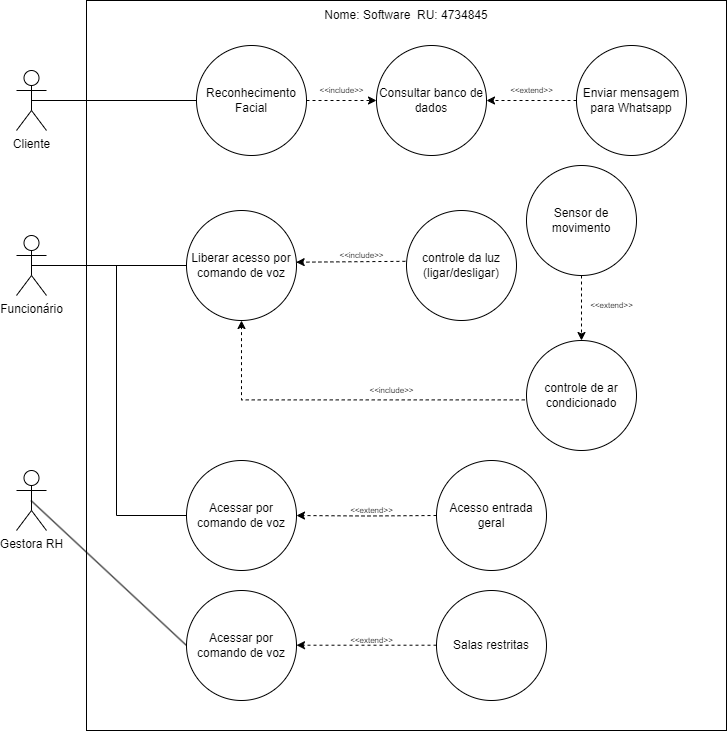

The diagram above was exported from draw.io. Its source (the exported page's mxGraphModel, read from the mxfile embedded in the PNG):
<mxGraphModel dx="1393" dy="763" grid="1" gridSize="10" guides="1" tooltips="1" connect="1" arrows="1" fold="1" page="1" pageScale="1" pageWidth="850" pageHeight="1100" math="0" shadow="0">
  <root>
    <mxCell id="0" />
    <mxCell id="1" parent="0" />
    <mxCell id="fE3-4CH88LTt8pQpbAM--1" value="Funcionário" style="shape=umlActor;verticalLabelPosition=bottom;verticalAlign=top;html=1;outlineConnect=0;" vertex="1" parent="1">
      <mxGeometry x="170" y="285" width="30" height="60" as="geometry" />
    </mxCell>
    <mxCell id="fE3-4CH88LTt8pQpbAM--2" value="Gestora RH" style="shape=umlActor;verticalLabelPosition=bottom;verticalAlign=top;html=1;outlineConnect=0;" vertex="1" parent="1">
      <mxGeometry x="170" y="520" width="30" height="60" as="geometry" />
    </mxCell>
    <mxCell id="fE3-4CH88LTt8pQpbAM--3" value="Cliente" style="shape=umlActor;verticalLabelPosition=bottom;verticalAlign=top;html=1;outlineConnect=0;" vertex="1" parent="1">
      <mxGeometry x="170" y="120" width="30" height="60" as="geometry" />
    </mxCell>
    <mxCell id="fE3-4CH88LTt8pQpbAM--9" value="Reconhecimento Facial" style="ellipse;whiteSpace=wrap;html=1;aspect=fixed;" vertex="1" parent="1">
      <mxGeometry x="350" y="95" width="110" height="110" as="geometry" />
    </mxCell>
    <mxCell id="fE3-4CH88LTt8pQpbAM--12" value="Liberar acesso por comando de voz" style="ellipse;whiteSpace=wrap;html=1;aspect=fixed;" vertex="1" parent="1">
      <mxGeometry x="340" y="260" width="110" height="110" as="geometry" />
    </mxCell>
    <mxCell id="fE3-4CH88LTt8pQpbAM--15" value="" style="endArrow=none;html=1;rounded=0;exitX=0.5;exitY=0.5;exitDx=0;exitDy=0;exitPerimeter=0;entryX=0;entryY=0.5;entryDx=0;entryDy=0;" edge="1" parent="1" source="fE3-4CH88LTt8pQpbAM--3" target="fE3-4CH88LTt8pQpbAM--9">
      <mxGeometry width="50" height="50" relative="1" as="geometry">
        <mxPoint x="280" y="230" as="sourcePoint" />
        <mxPoint x="330" y="180" as="targetPoint" />
      </mxGeometry>
    </mxCell>
    <mxCell id="fE3-4CH88LTt8pQpbAM--17" value="" style="endArrow=none;html=1;rounded=0;exitX=0.5;exitY=0.5;exitDx=0;exitDy=0;exitPerimeter=0;entryX=0;entryY=0.5;entryDx=0;entryDy=0;" edge="1" parent="1" source="fE3-4CH88LTt8pQpbAM--1" target="fE3-4CH88LTt8pQpbAM--12">
      <mxGeometry width="50" height="50" relative="1" as="geometry">
        <mxPoint x="220" y="324.71000000000004" as="sourcePoint" />
        <mxPoint x="375" y="324.71000000000004" as="targetPoint" />
      </mxGeometry>
    </mxCell>
    <mxCell id="fE3-4CH88LTt8pQpbAM--18" value="controle da luz (ligar/desligar)" style="ellipse;whiteSpace=wrap;html=1;aspect=fixed;" vertex="1" parent="1">
      <mxGeometry x="560" y="260" width="110" height="110" as="geometry" />
    </mxCell>
    <mxCell id="fE3-4CH88LTt8pQpbAM--22" value="" style="endArrow=classic;html=1;rounded=0;exitX=-0.01;exitY=0.462;exitDx=0;exitDy=0;entryX=0.997;entryY=0.47;entryDx=0;entryDy=0;entryPerimeter=0;dashed=1;exitPerimeter=0;" edge="1" parent="1" source="fE3-4CH88LTt8pQpbAM--18" target="fE3-4CH88LTt8pQpbAM--12">
      <mxGeometry width="50" height="50" relative="1" as="geometry">
        <mxPoint x="470" y="320" as="sourcePoint" />
        <mxPoint x="450" y="325" as="targetPoint" />
      </mxGeometry>
    </mxCell>
    <mxCell id="fE3-4CH88LTt8pQpbAM--24" value="&amp;lt;&amp;lt;include&amp;gt;&amp;gt;" style="text;html=1;align=center;verticalAlign=middle;resizable=0;points=[];autosize=1;strokeColor=none;fillColor=none;fontSize=8;" vertex="1" parent="1">
      <mxGeometry x="480" y="295" width="70" height="20" as="geometry" />
    </mxCell>
    <mxCell id="fE3-4CH88LTt8pQpbAM--25" value="Sensor de movimento" style="ellipse;whiteSpace=wrap;html=1;aspect=fixed;" vertex="1" parent="1">
      <mxGeometry x="680" y="215" width="110" height="110" as="geometry" />
    </mxCell>
    <mxCell id="fE3-4CH88LTt8pQpbAM--26" value="controle de ar condicionado" style="ellipse;whiteSpace=wrap;html=1;aspect=fixed;" vertex="1" parent="1">
      <mxGeometry x="680" y="390" width="110" height="110" as="geometry" />
    </mxCell>
    <mxCell id="fE3-4CH88LTt8pQpbAM--27" value="" style="endArrow=classic;html=1;rounded=0;exitX=-0.016;exitY=0.54;exitDx=0;exitDy=0;entryX=0.5;entryY=1;entryDx=0;entryDy=0;dashed=1;exitPerimeter=0;edgeStyle=orthogonalEdgeStyle;" edge="1" parent="1" source="fE3-4CH88LTt8pQpbAM--26" target="fE3-4CH88LTt8pQpbAM--12">
      <mxGeometry width="50" height="50" relative="1" as="geometry">
        <mxPoint x="569" y="321" as="sourcePoint" />
        <mxPoint x="460" y="322" as="targetPoint" />
      </mxGeometry>
    </mxCell>
    <mxCell id="fE3-4CH88LTt8pQpbAM--28" value="" style="endArrow=classic;html=1;rounded=0;entryX=0.5;entryY=0;entryDx=0;entryDy=0;dashed=1;exitX=0.5;exitY=1;exitDx=0;exitDy=0;" edge="1" parent="1" source="fE3-4CH88LTt8pQpbAM--25" target="fE3-4CH88LTt8pQpbAM--26">
      <mxGeometry width="50" height="50" relative="1" as="geometry">
        <mxPoint x="725" y="300" as="sourcePoint" />
        <mxPoint x="405" y="380" as="targetPoint" />
      </mxGeometry>
    </mxCell>
    <mxCell id="fE3-4CH88LTt8pQpbAM--29" value="&amp;lt;&amp;lt;extend&amp;gt;&amp;gt;" style="text;html=1;align=center;verticalAlign=middle;resizable=0;points=[];autosize=1;strokeColor=none;fillColor=none;fontSize=8;" vertex="1" parent="1">
      <mxGeometry x="730" y="345" width="70" height="20" as="geometry" />
    </mxCell>
    <mxCell id="fE3-4CH88LTt8pQpbAM--30" value="&amp;lt;&amp;lt;include&amp;gt;&amp;gt;" style="text;html=1;align=center;verticalAlign=middle;resizable=0;points=[];autosize=1;strokeColor=none;fillColor=none;fontSize=8;" vertex="1" parent="1">
      <mxGeometry x="510" y="430" width="70" height="20" as="geometry" />
    </mxCell>
    <mxCell id="fE3-4CH88LTt8pQpbAM--31" value="Consultar banco de dados" style="ellipse;whiteSpace=wrap;html=1;aspect=fixed;" vertex="1" parent="1">
      <mxGeometry x="530" y="95" width="110" height="110" as="geometry" />
    </mxCell>
    <mxCell id="fE3-4CH88LTt8pQpbAM--32" value="" style="endArrow=classic;html=1;rounded=0;exitX=1;exitY=0.5;exitDx=0;exitDy=0;entryX=0;entryY=0.5;entryDx=0;entryDy=0;dashed=1;" edge="1" parent="1" source="fE3-4CH88LTt8pQpbAM--9" target="fE3-4CH88LTt8pQpbAM--31">
      <mxGeometry width="50" height="50" relative="1" as="geometry">
        <mxPoint x="534" y="220" as="sourcePoint" />
        <mxPoint x="425" y="221" as="targetPoint" />
      </mxGeometry>
    </mxCell>
    <mxCell id="fE3-4CH88LTt8pQpbAM--33" value="&amp;lt;&amp;lt;extend&amp;gt;&amp;gt;" style="text;html=1;align=center;verticalAlign=middle;resizable=0;points=[];autosize=1;strokeColor=none;fillColor=none;fontSize=8;" vertex="1" parent="1">
      <mxGeometry x="650" y="130" width="70" height="20" as="geometry" />
    </mxCell>
    <mxCell id="fE3-4CH88LTt8pQpbAM--34" value="Enviar mensagem para Whatsapp" style="ellipse;whiteSpace=wrap;html=1;aspect=fixed;" vertex="1" parent="1">
      <mxGeometry x="730" y="95" width="110" height="110" as="geometry" />
    </mxCell>
    <mxCell id="fE3-4CH88LTt8pQpbAM--35" value="" style="endArrow=classic;html=1;rounded=0;exitX=0;exitY=0.5;exitDx=0;exitDy=0;entryX=1;entryY=0.5;entryDx=0;entryDy=0;dashed=1;" edge="1" parent="1" source="fE3-4CH88LTt8pQpbAM--34" target="fE3-4CH88LTt8pQpbAM--31">
      <mxGeometry width="50" height="50" relative="1" as="geometry">
        <mxPoint x="680" y="160" as="sourcePoint" />
        <mxPoint x="750" y="160" as="targetPoint" />
      </mxGeometry>
    </mxCell>
    <mxCell id="fE3-4CH88LTt8pQpbAM--37" value="Acessar por comando de voz" style="ellipse;whiteSpace=wrap;html=1;aspect=fixed;" vertex="1" parent="1">
      <mxGeometry x="340" y="510" width="110" height="110" as="geometry" />
    </mxCell>
    <mxCell id="fE3-4CH88LTt8pQpbAM--38" value="Acesso entrada geral" style="ellipse;whiteSpace=wrap;html=1;aspect=fixed;" vertex="1" parent="1">
      <mxGeometry x="590" y="510" width="110" height="110" as="geometry" />
    </mxCell>
    <mxCell id="fE3-4CH88LTt8pQpbAM--39" value="" style="endArrow=classic;html=1;rounded=0;entryX=1;entryY=0.5;entryDx=0;entryDy=0;dashed=1;edgeStyle=orthogonalEdgeStyle;" edge="1" parent="1" target="fE3-4CH88LTt8pQpbAM--37">
      <mxGeometry width="50" height="50" relative="1" as="geometry">
        <mxPoint x="590" y="565" as="sourcePoint" />
        <mxPoint x="480" y="520" as="targetPoint" />
      </mxGeometry>
    </mxCell>
    <mxCell id="fE3-4CH88LTt8pQpbAM--40" value="&amp;lt;&amp;lt;extend&amp;gt;&amp;gt;" style="text;html=1;align=center;verticalAlign=middle;resizable=0;points=[];autosize=1;strokeColor=none;fillColor=none;fontSize=8;" vertex="1" parent="1">
      <mxGeometry x="490" y="550" width="70" height="20" as="geometry" />
    </mxCell>
    <mxCell id="fE3-4CH88LTt8pQpbAM--41" value="" style="endArrow=none;html=1;rounded=0;entryX=0;entryY=0.5;entryDx=0;entryDy=0;exitX=0.5;exitY=0.5;exitDx=0;exitDy=0;exitPerimeter=0;edgeStyle=orthogonalEdgeStyle;" edge="1" parent="1" source="fE3-4CH88LTt8pQpbAM--1" target="fE3-4CH88LTt8pQpbAM--37">
      <mxGeometry width="50" height="50" relative="1" as="geometry">
        <mxPoint x="195" y="325" as="sourcePoint" />
        <mxPoint x="350" y="325" as="targetPoint" />
      </mxGeometry>
    </mxCell>
    <mxCell id="fE3-4CH88LTt8pQpbAM--43" value="" style="endArrow=none;html=1;rounded=0;entryX=0;entryY=0.5;entryDx=0;entryDy=0;exitX=0.5;exitY=0.5;exitDx=0;exitDy=0;exitPerimeter=0;" edge="1" parent="1" target="fE3-4CH88LTt8pQpbAM--44">
      <mxGeometry width="50" height="50" relative="1" as="geometry">
        <mxPoint x="184.49" y="550" as="sourcePoint" />
        <mxPoint x="339.49" y="800" as="targetPoint" />
      </mxGeometry>
    </mxCell>
    <mxCell id="fE3-4CH88LTt8pQpbAM--44" value="Acessar por comando de voz" style="ellipse;whiteSpace=wrap;html=1;aspect=fixed;" vertex="1" parent="1">
      <mxGeometry x="340" y="640" width="110" height="110" as="geometry" />
    </mxCell>
    <mxCell id="fE3-4CH88LTt8pQpbAM--45" value="" style="endArrow=classic;html=1;rounded=0;entryX=1;entryY=0.5;entryDx=0;entryDy=0;dashed=1;edgeStyle=orthogonalEdgeStyle;" edge="1" parent="1">
      <mxGeometry width="50" height="50" relative="1" as="geometry">
        <mxPoint x="590" y="694.71" as="sourcePoint" />
        <mxPoint x="450" y="694.71" as="targetPoint" />
      </mxGeometry>
    </mxCell>
    <mxCell id="fE3-4CH88LTt8pQpbAM--46" value="Salas restritas" style="ellipse;whiteSpace=wrap;html=1;aspect=fixed;" vertex="1" parent="1">
      <mxGeometry x="590" y="640" width="110" height="110" as="geometry" />
    </mxCell>
    <mxCell id="fE3-4CH88LTt8pQpbAM--47" value="&amp;lt;&amp;lt;extend&amp;gt;&amp;gt;" style="text;html=1;align=center;verticalAlign=middle;resizable=0;points=[];autosize=1;strokeColor=none;fillColor=none;fontSize=8;" vertex="1" parent="1">
      <mxGeometry x="490" y="680" width="70" height="20" as="geometry" />
    </mxCell>
    <mxCell id="fE3-4CH88LTt8pQpbAM--48" value="&amp;lt;&amp;lt;include&amp;gt;&amp;gt;" style="text;html=1;align=center;verticalAlign=middle;resizable=0;points=[];autosize=1;strokeColor=none;fillColor=none;fontSize=8;" vertex="1" parent="1">
      <mxGeometry x="460" y="130" width="70" height="20" as="geometry" />
    </mxCell>
    <mxCell id="fE3-4CH88LTt8pQpbAM--49" value="" style="rounded=0;whiteSpace=wrap;html=1;fillColor=none;" vertex="1" parent="1">
      <mxGeometry x="240" y="50" width="640" height="730" as="geometry" />
    </mxCell>
    <mxCell id="fE3-4CH88LTt8pQpbAM--50" value="Nome: Software&amp;nbsp; RU: 4734845" style="text;html=1;align=center;verticalAlign=middle;whiteSpace=wrap;rounded=0;" vertex="1" parent="1">
      <mxGeometry x="470" y="50" width="180" height="30" as="geometry" />
    </mxCell>
  </root>
</mxGraphModel>